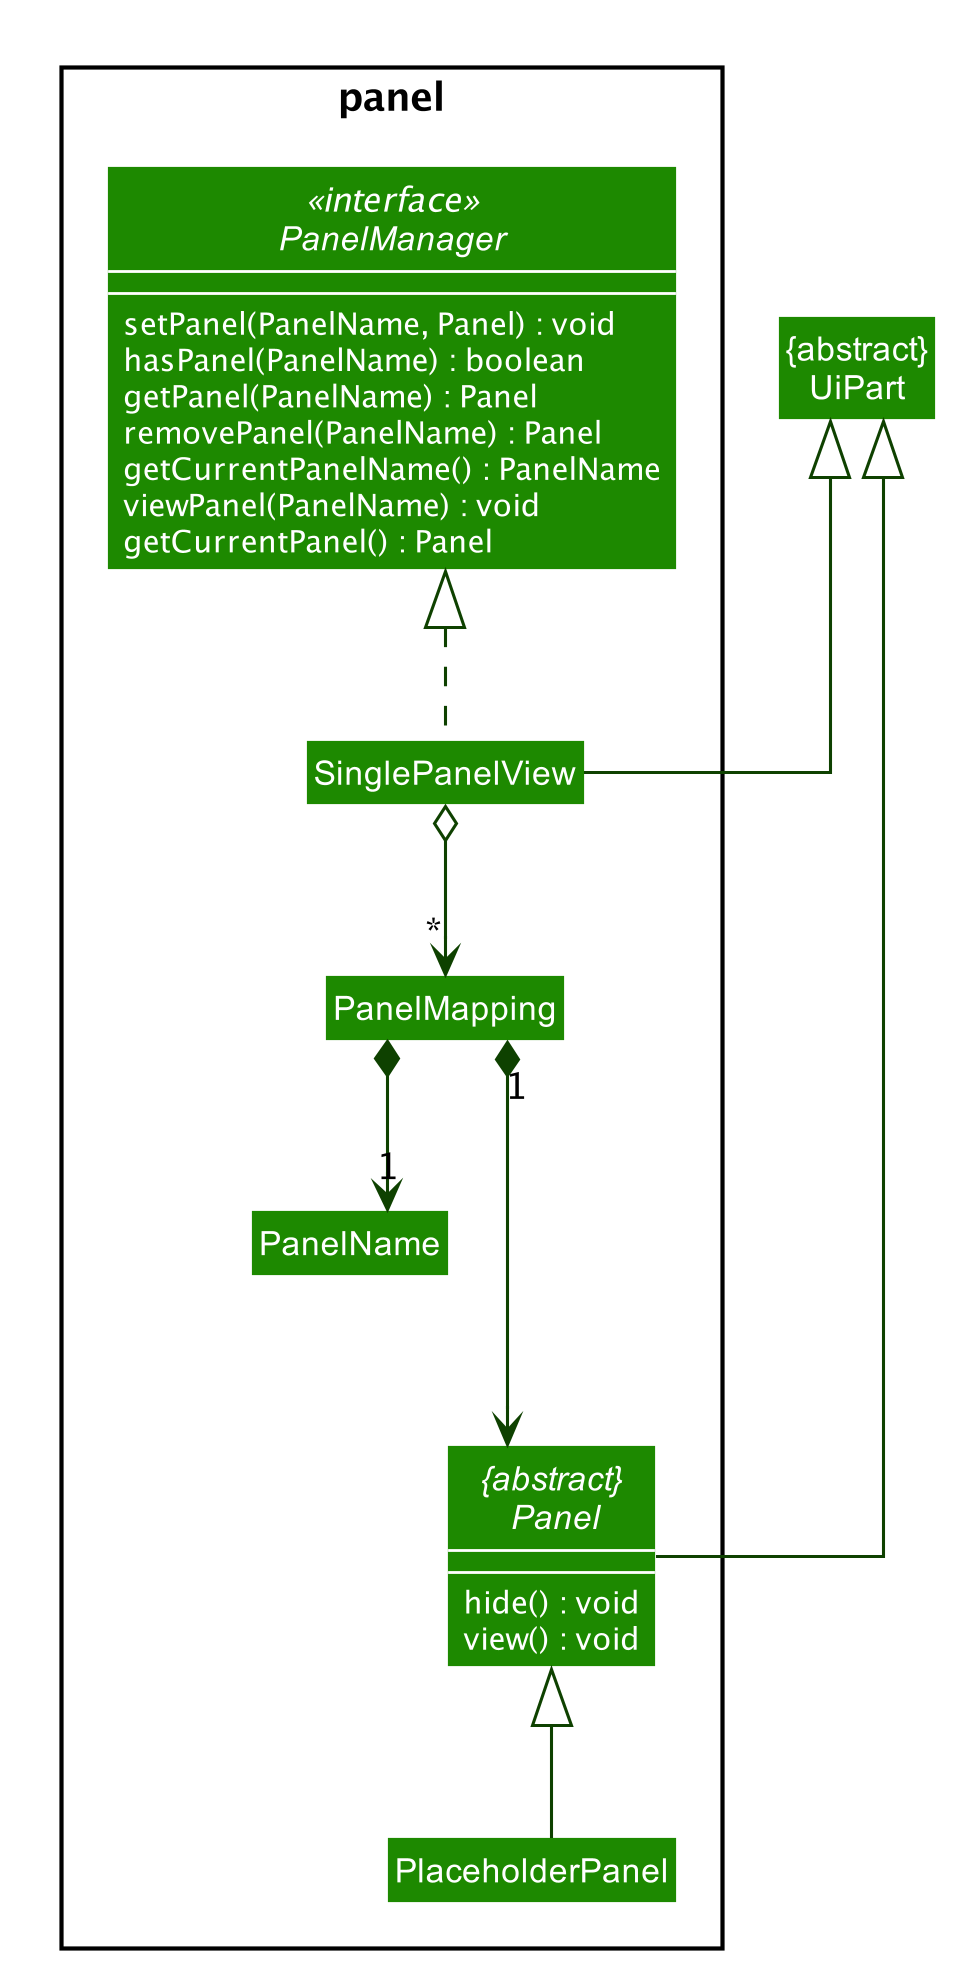

The diagram above was rendered by PlantUML. Its source (embedded in the PNG):
@startuml








skinparam BackgroundColor #FFFFFFF

skinparam Shadowing false

skinparam Class {
    FontColor #FFFFFF
    BorderThickness 1
    BorderColor #FFFFFF
    StereotypeFontColor #FFFFFF
    FontName Arial
}

skinparam Actor {
    BorderColor #000000
    Color #000000
    FontName Arial
}

skinparam Sequence {
    MessageAlign center
    BoxFontSize 15
    BoxPadding 0
    BoxFontColor #FFFFFF
    FontName Arial
}

skinparam Participant {
    FontColor #FFFFFFF
    Padding 20
}

skinparam MinClassWidth 50
skinparam ParticipantPadding 10
skinparam Shadowing false
skinparam DefaultTextAlignment center
skinparam packageStyle Rectangle

hide footbox
hide members
hide circle

skinparam arrowThickness 1.1
skinparam arrowColor #0E4100
skinparam classBackgroundColor #1D8900
skinparam classBorderColor White
skinparam classFontColor White
skinparam classAttributeFontColor white
skinparam linetype ortho

Class "{abstract}\nUiPart" as UiPart
package panel {
interface PanelManager
class PanelName
class SinglePanelView
class PanelMapping
abstract "{abstract}\n Panel" as panel
class PlaceholderPanel
}

interface PanelManager <<interface>> {
setPanel(PanelName, Panel) : void
hasPanel(PanelName) : boolean
getPanel(PanelName) : Panel
removePanel(PanelName) : Panel
getCurrentPanelName() : PanelName
viewPanel(PanelName) : void
getCurrentPanel() : Panel
}
show PanelManager members

abstract "{abstract}\nPanel" as panel {
hide() : void
view() : void
}

show panel members

PanelManager <|.. SinglePanelView
UiPart <|-- SinglePanelView
UiPart <|-- panel
panel <|-- PlaceholderPanel
SinglePanelView "*" o--> PanelMapping
PanelMapping *---> "1" panel
PanelMapping "1"*-->  PanelName




@enduml